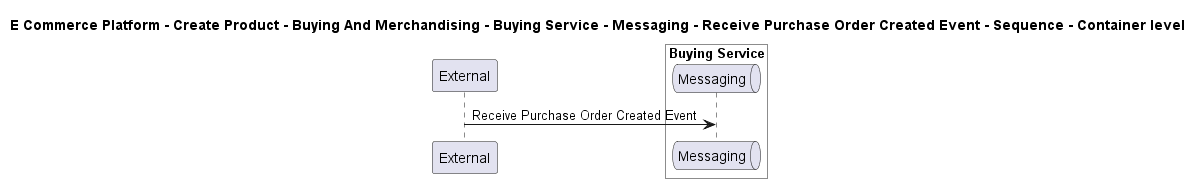

The diagram above was rendered by PlantUML. Its source (embedded in the PNG):
@startuml

title E Commerce Platform - Create Product - Buying And Merchandising - Buying Service - Messaging - Receive Purchase Order Created Event - Sequence - Container level

participant "External" as C4InterFlow.SoftwareSystems.ExternalSystem

box "Buying Service" #White
    queue "Messaging" as ECommercePlatform.CreateProduct.BuyingAndMerchandising.SoftwareSystems.BuyingService.Containers.Messaging
end box


C4InterFlow.SoftwareSystems.ExternalSystem -> ECommercePlatform.CreateProduct.BuyingAndMerchandising.SoftwareSystems.BuyingService.Containers.Messaging : Receive Purchase Order Created Event


@enduml